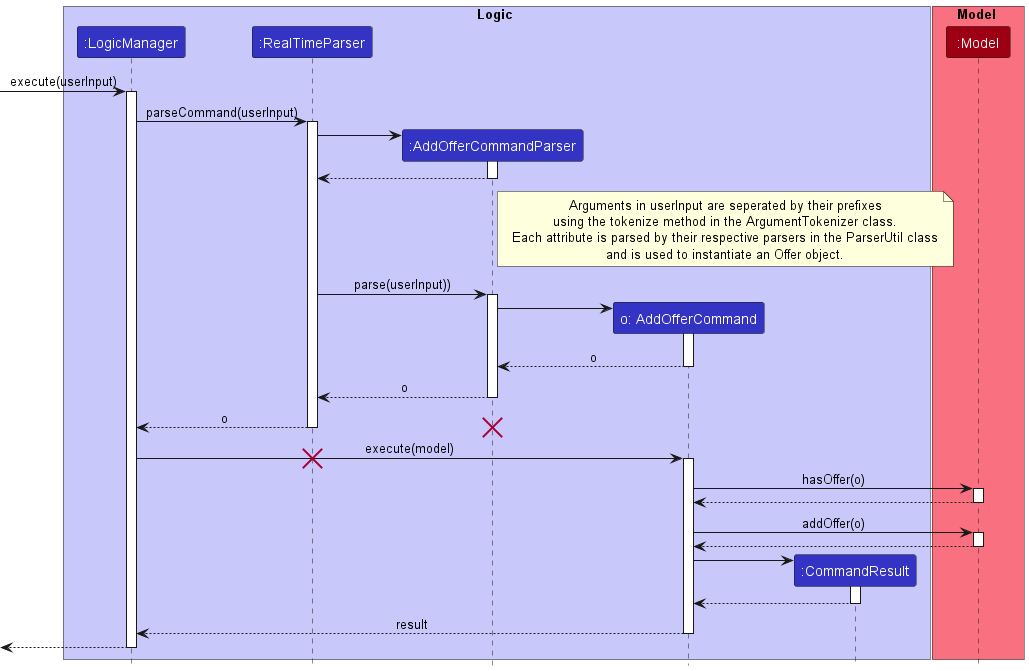

The diagram above was rendered by PlantUML. Its source (embedded in the PNG):
@startuml
!include style.puml


box Logic LOGIC_COLOR_T1
participant ":LogicManager" as LogicManager LOGIC_COLOR
participant ":RealTimeParser" as RealTimeParser LOGIC_COLOR
participant ":AddOfferCommandParser" as AddOfferCommandParser LOGIC_COLOR
participant "o: AddOfferCommand" as AddOfferCommand LOGIC_COLOR
participant ":CommandResult" as CommandResult LOGIC_COLOR
end box

box Model MODEL_COLOR_T1
participant ":Model" as Model MODEL_COLOR
end box

-> LogicManager : execute(userInput)
activate LogicManager

LogicManager -> RealTimeParser : parseCommand(userInput)
activate RealTimeParser

create AddOfferCommandParser
RealTimeParser -> AddOfferCommandParser
activate AddOfferCommandParser

AddOfferCommandParser --> RealTimeParser
deactivate AddOfferCommandParser

note right of AddOfferCommandParser
Arguments in userInput are seperated by their prefixes
using the tokenize method in the ArgumentTokenizer class.
Each attribute is parsed by their respective parsers in the ParserUtil class
and is used to instantiate an Offer object.
end note

RealTimeParser -> AddOfferCommandParser : parse(userInput))
activate AddOfferCommandParser


create AddOfferCommand
AddOfferCommandParser -> AddOfferCommand
activate AddOfferCommand
return o
return o
return o
destroy AddOfferCommandParser


LogicManager -> AddOfferCommand : execute(model)
destroy RealTimeParser
activate AddOfferCommand


AddOfferCommand -> Model : hasOffer(o)
activate Model

Model --> AddOfferCommand
deactivate Model

AddOfferCommand -> Model : addOffer(o)
activate Model

Model --> AddOfferCommand
deactivate Model

create CommandResult
AddOfferCommand -> CommandResult
activate CommandResult

CommandResult --> AddOfferCommand
deactivate CommandResult

AddOfferCommand --> LogicManager : result
deactivate AddOfferCommand

<--LogicManager
deactivate LogicManager


@enduml